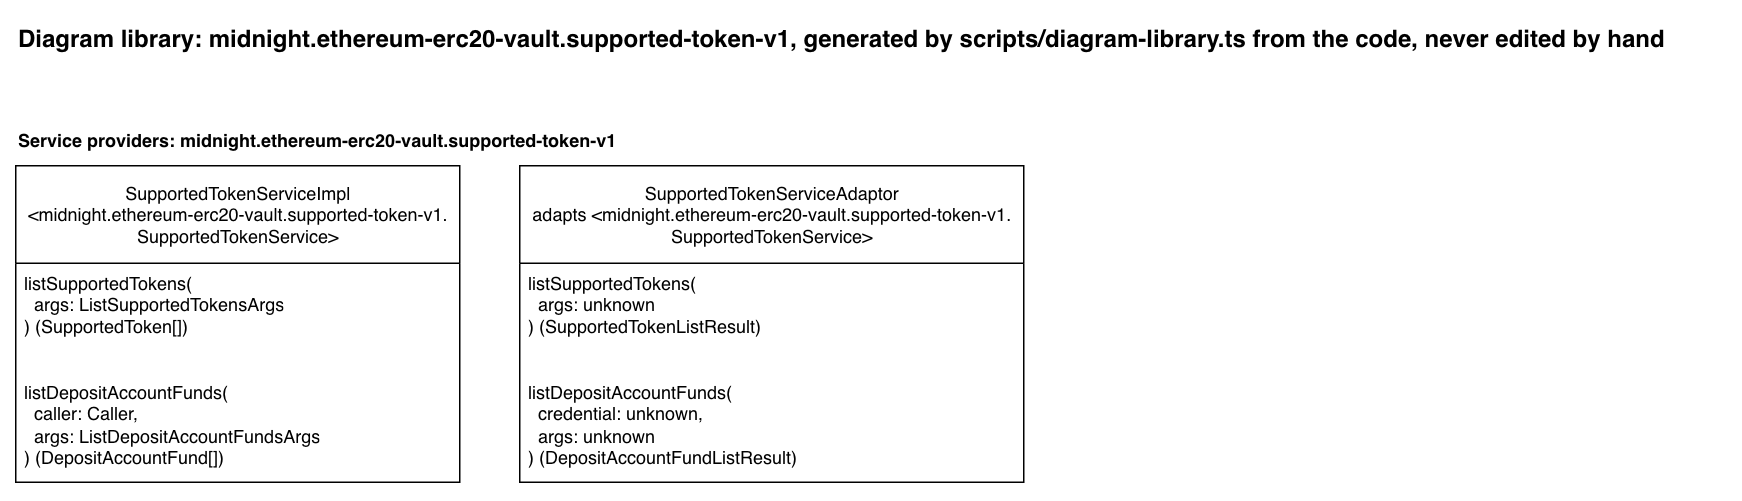

The diagram above was exported from draw.io. Its source (the exported page's mxGraphModel, read from the mxfile embedded in the PNG):
<mxGraphModel dx="1256" dy="606" grid="1" gridSize="10" guides="1" tooltips="1" connect="1" arrows="1" fold="1" page="1" pageScale="1" pageWidth="850" pageHeight="1100" math="0" shadow="0">
  <root>
    <mxCell id="0" />
    <mxCell id="1" parent="0" />
    <mxCell id="library-title" parent="1" style="text;html=1;fontStyle=1;fontSize=16;" value="Diagram library: midnight.ethereum-erc20-vault.supported-token-v1, generated by scripts/diagram-library.ts from the code, never edited by hand" vertex="1">
      <mxGeometry height="30" width="1140" x="40" y="40" as="geometry" />
    </mxCell>
    <mxCell id="heading-providers-midnight-ethereum-erc20-vault-supported-token-v1" parent="1" style="text;html=1;fontStyle=1;" value="Service providers: midnight.ethereum-erc20-vault.supported-token-v1" vertex="1">
      <mxGeometry height="20" width="426" x="40" y="110" as="geometry" />
    </mxCell>
    <mxCell id="provider-supported-token-service" parent="1" style="swimlane;fontStyle=0;childLayout=stackLayout;horizontal=1;startSize=65;fillColor=default;horizontalStack=0;resizeParent=1;resizeParentMax=0;resizeLast=0;collapsible=1;marginBottom=0;html=1;fillStyle=solid;" value="SupportedTokenServiceImpl&lt;br&gt;&amp;lt;midnight.ethereum-erc20-vault.supported-token-v1.&lt;br&gt;SupportedTokenService&amp;gt;" vertex="1">
      <mxGeometry height="211" width="296" x="40" y="140" as="geometry" />
    </mxCell>
    <mxCell id="provider-supported-token-service-list-supported-tokens" parent="provider-supported-token-service" style="text;strokeColor=none;fillColor=none;align=left;verticalAlign=top;spacingLeft=4;spacingRight=4;overflow=hidden;rotatable=0;points=[[0,0.5],[1,0.5]];portConstraint=eastwest;whiteSpace=wrap;html=1;" value="listSupportedTokens(&lt;br&gt;&amp;nbsp; args: ListSupportedTokensArgs&lt;br&gt;) (SupportedToken[])" vertex="1">
      <mxGeometry height="73" width="296" y="65" as="geometry" />
    </mxCell>
    <mxCell id="provider-supported-token-service-list-deposit-account-funds" parent="provider-supported-token-service" style="text;strokeColor=none;fillColor=none;align=left;verticalAlign=top;spacingLeft=4;spacingRight=4;overflow=hidden;rotatable=0;points=[[0,0.5],[1,0.5]];portConstraint=eastwest;whiteSpace=wrap;html=1;" value="listDepositAccountFunds(&lt;br&gt;&amp;nbsp; caller: Caller,&lt;br&gt;&amp;nbsp; args: ListDepositAccountFundsArgs&lt;br&gt;) (DepositAccountFund[])" vertex="1">
      <mxGeometry height="73" width="296" y="138" as="geometry" />
    </mxCell>
    <mxCell id="provider-supported-token-service-adaptor" parent="1" style="swimlane;fontStyle=0;childLayout=stackLayout;horizontal=1;startSize=65;fillColor=default;horizontalStack=0;resizeParent=1;resizeParentMax=0;resizeLast=0;collapsible=1;marginBottom=0;html=1;fillStyle=solid;" value="SupportedTokenServiceAdaptor&lt;br&gt;adapts &amp;lt;midnight.ethereum-erc20-vault.supported-token-v1.&lt;br&gt;SupportedTokenService&amp;gt;" vertex="1">
      <mxGeometry height="211" width="336" x="376" y="140" as="geometry" />
    </mxCell>
    <mxCell id="provider-supported-token-service-adaptor-list-supported-tokens" parent="provider-supported-token-service-adaptor" style="text;strokeColor=none;fillColor=none;align=left;verticalAlign=top;spacingLeft=4;spacingRight=4;overflow=hidden;rotatable=0;points=[[0,0.5],[1,0.5]];portConstraint=eastwest;whiteSpace=wrap;html=1;" value="listSupportedTokens(&lt;br&gt;&amp;nbsp; args: unknown&lt;br&gt;) (SupportedTokenListResult)" vertex="1">
      <mxGeometry height="73" width="336" y="65" as="geometry" />
    </mxCell>
    <mxCell id="provider-supported-token-service-adaptor-list-deposit-account-funds" parent="provider-supported-token-service-adaptor" style="text;strokeColor=none;fillColor=none;align=left;verticalAlign=top;spacingLeft=4;spacingRight=4;overflow=hidden;rotatable=0;points=[[0,0.5],[1,0.5]];portConstraint=eastwest;whiteSpace=wrap;html=1;" value="listDepositAccountFunds(&lt;br&gt;&amp;nbsp; credential: unknown,&lt;br&gt;&amp;nbsp; args: unknown&lt;br&gt;) (DepositAccountFundListResult)" vertex="1">
      <mxGeometry height="73" width="336" y="138" as="geometry" />
    </mxCell>
  </root>
</mxGraphModel>